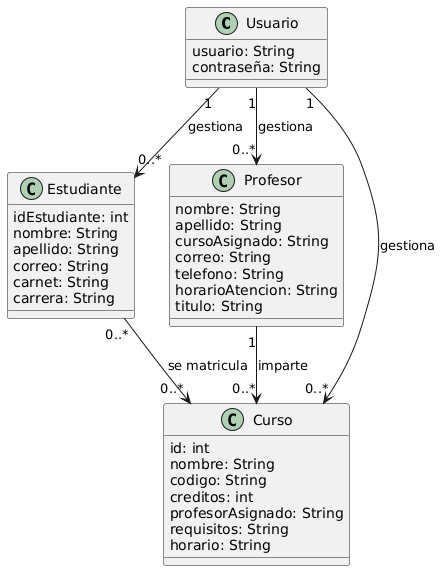

The diagram above was rendered by PlantUML. Its source (embedded in the PNG):
@startuml
class Usuario {
  usuario: String
  contraseña: String
}

class Estudiante {
  idEstudiante: int
  nombre: String
  apellido: String
  correo: String
  carnet: String
  carrera: String
}

class Profesor {
  nombre: String
  apellido: String
  cursoAsignado: String
  correo: String
  telefono: String
  horarioAtencion: String
  titulo: String
}

class Curso {
  id: int
  nombre: String
  codigo: String
  creditos: int
  profesorAsignado: String
  requisitos: String
  horario: String
}

Usuario "1" --> "0..*" Estudiante : gestiona
Usuario "1" --> "0..*" Profesor : gestiona
Usuario "1" --> "0..*" Curso : gestiona

Estudiante "0..*" --> "0..*" Curso : se matricula
Profesor "1" --> "0..*" Curso : imparte
@enduml